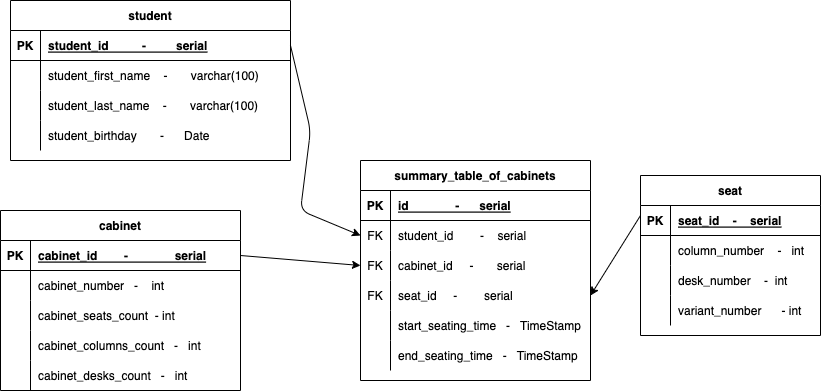

The diagram above was exported from draw.io. Its source (the exported page's mxGraphModel, read from the mxfile embedded in the PNG):
<mxGraphModel dx="898" dy="680" grid="1" gridSize="10" guides="1" tooltips="1" connect="1" arrows="1" fold="1" page="1" pageScale="1" pageWidth="827" pageHeight="1169" math="0" shadow="0">
  <root>
    <mxCell id="0" />
    <mxCell id="1" parent="0" />
    <mxCell id="2" value="student" style="shape=table;startSize=30;container=1;collapsible=1;childLayout=tableLayout;fixedRows=1;rowLines=0;fontStyle=1;align=center;resizeLast=1;" vertex="1" parent="1">
      <mxGeometry x="10" y="50" width="280" height="160" as="geometry" />
    </mxCell>
    <mxCell id="3" value="" style="shape=partialRectangle;collapsible=0;dropTarget=0;pointerEvents=0;fillColor=none;top=0;left=0;bottom=1;right=0;points=[[0,0.5],[1,0.5]];portConstraint=eastwest;" vertex="1" parent="2">
      <mxGeometry y="30" width="280" height="30" as="geometry" />
    </mxCell>
    <mxCell id="4" value="PK" style="shape=partialRectangle;connectable=0;fillColor=none;top=0;left=0;bottom=0;right=0;fontStyle=1;overflow=hidden;" vertex="1" parent="3">
      <mxGeometry width="30" height="30" as="geometry">
        <mxRectangle width="30" height="30" as="alternateBounds" />
      </mxGeometry>
    </mxCell>
    <mxCell id="5" value="student_id          -         serial" style="shape=partialRectangle;connectable=0;fillColor=none;top=0;left=0;bottom=0;right=0;align=left;spacingLeft=6;fontStyle=5;overflow=hidden;" vertex="1" parent="3">
      <mxGeometry x="30" width="250" height="30" as="geometry">
        <mxRectangle width="250" height="30" as="alternateBounds" />
      </mxGeometry>
    </mxCell>
    <mxCell id="6" value="" style="shape=partialRectangle;collapsible=0;dropTarget=0;pointerEvents=0;fillColor=none;top=0;left=0;bottom=0;right=0;points=[[0,0.5],[1,0.5]];portConstraint=eastwest;" vertex="1" parent="2">
      <mxGeometry y="60" width="280" height="30" as="geometry" />
    </mxCell>
    <mxCell id="7" value="" style="shape=partialRectangle;connectable=0;fillColor=none;top=0;left=0;bottom=0;right=0;editable=1;overflow=hidden;" vertex="1" parent="6">
      <mxGeometry width="30" height="30" as="geometry">
        <mxRectangle width="30" height="30" as="alternateBounds" />
      </mxGeometry>
    </mxCell>
    <mxCell id="8" value="student_first_name    -       varchar(100)" style="shape=partialRectangle;connectable=0;fillColor=none;top=0;left=0;bottom=0;right=0;align=left;spacingLeft=6;overflow=hidden;" vertex="1" parent="6">
      <mxGeometry x="30" width="250" height="30" as="geometry">
        <mxRectangle width="250" height="30" as="alternateBounds" />
      </mxGeometry>
    </mxCell>
    <mxCell id="9" value="" style="shape=partialRectangle;collapsible=0;dropTarget=0;pointerEvents=0;fillColor=none;top=0;left=0;bottom=0;right=0;points=[[0,0.5],[1,0.5]];portConstraint=eastwest;" vertex="1" parent="2">
      <mxGeometry y="90" width="280" height="30" as="geometry" />
    </mxCell>
    <mxCell id="10" value="" style="shape=partialRectangle;connectable=0;fillColor=none;top=0;left=0;bottom=0;right=0;editable=1;overflow=hidden;" vertex="1" parent="9">
      <mxGeometry width="30" height="30" as="geometry">
        <mxRectangle width="30" height="30" as="alternateBounds" />
      </mxGeometry>
    </mxCell>
    <mxCell id="11" value="student_last_name    -       varchar(100)" style="shape=partialRectangle;connectable=0;fillColor=none;top=0;left=0;bottom=0;right=0;align=left;spacingLeft=6;overflow=hidden;" vertex="1" parent="9">
      <mxGeometry x="30" width="250" height="30" as="geometry">
        <mxRectangle width="250" height="30" as="alternateBounds" />
      </mxGeometry>
    </mxCell>
    <mxCell id="12" value="" style="shape=partialRectangle;collapsible=0;dropTarget=0;pointerEvents=0;fillColor=none;top=0;left=0;bottom=0;right=0;points=[[0,0.5],[1,0.5]];portConstraint=eastwest;" vertex="1" parent="2">
      <mxGeometry y="120" width="280" height="30" as="geometry" />
    </mxCell>
    <mxCell id="13" value="" style="shape=partialRectangle;connectable=0;fillColor=none;top=0;left=0;bottom=0;right=0;editable=1;overflow=hidden;" vertex="1" parent="12">
      <mxGeometry width="30" height="30" as="geometry">
        <mxRectangle width="30" height="30" as="alternateBounds" />
      </mxGeometry>
    </mxCell>
    <mxCell id="14" value="student_birthday       -      Date" style="shape=partialRectangle;connectable=0;fillColor=none;top=0;left=0;bottom=0;right=0;align=left;spacingLeft=6;overflow=hidden;" vertex="1" parent="12">
      <mxGeometry x="30" width="250" height="30" as="geometry">
        <mxRectangle width="250" height="30" as="alternateBounds" />
      </mxGeometry>
    </mxCell>
    <mxCell id="37" value="cabinet" style="shape=table;startSize=30;container=1;collapsible=1;childLayout=tableLayout;fixedRows=1;rowLines=0;fontStyle=1;align=center;resizeLast=1;" vertex="1" parent="1">
      <mxGeometry y="260" width="240" height="180" as="geometry" />
    </mxCell>
    <mxCell id="38" value="" style="shape=partialRectangle;collapsible=0;dropTarget=0;pointerEvents=0;fillColor=none;top=0;left=0;bottom=1;right=0;points=[[0,0.5],[1,0.5]];portConstraint=eastwest;" vertex="1" parent="37">
      <mxGeometry y="30" width="240" height="30" as="geometry" />
    </mxCell>
    <mxCell id="39" value="PK" style="shape=partialRectangle;connectable=0;fillColor=none;top=0;left=0;bottom=0;right=0;fontStyle=1;overflow=hidden;" vertex="1" parent="38">
      <mxGeometry width="30" height="30" as="geometry">
        <mxRectangle width="30" height="30" as="alternateBounds" />
      </mxGeometry>
    </mxCell>
    <mxCell id="40" value="cabinet_id        -              serial" style="shape=partialRectangle;connectable=0;fillColor=none;top=0;left=0;bottom=0;right=0;align=left;spacingLeft=6;fontStyle=5;overflow=hidden;" vertex="1" parent="38">
      <mxGeometry x="30" width="210" height="30" as="geometry">
        <mxRectangle width="210" height="30" as="alternateBounds" />
      </mxGeometry>
    </mxCell>
    <mxCell id="41" value="" style="shape=partialRectangle;collapsible=0;dropTarget=0;pointerEvents=0;fillColor=none;top=0;left=0;bottom=0;right=0;points=[[0,0.5],[1,0.5]];portConstraint=eastwest;" vertex="1" parent="37">
      <mxGeometry y="60" width="240" height="30" as="geometry" />
    </mxCell>
    <mxCell id="42" value="" style="shape=partialRectangle;connectable=0;fillColor=none;top=0;left=0;bottom=0;right=0;editable=1;overflow=hidden;" vertex="1" parent="41">
      <mxGeometry width="30" height="30" as="geometry">
        <mxRectangle width="30" height="30" as="alternateBounds" />
      </mxGeometry>
    </mxCell>
    <mxCell id="43" value="cabinet_number   -    int" style="shape=partialRectangle;connectable=0;fillColor=none;top=0;left=0;bottom=0;right=0;align=left;spacingLeft=6;overflow=hidden;" vertex="1" parent="41">
      <mxGeometry x="30" width="210" height="30" as="geometry">
        <mxRectangle width="210" height="30" as="alternateBounds" />
      </mxGeometry>
    </mxCell>
    <mxCell id="44" value="" style="shape=partialRectangle;collapsible=0;dropTarget=0;pointerEvents=0;fillColor=none;top=0;left=0;bottom=0;right=0;points=[[0,0.5],[1,0.5]];portConstraint=eastwest;" vertex="1" parent="37">
      <mxGeometry y="90" width="240" height="30" as="geometry" />
    </mxCell>
    <mxCell id="45" value="" style="shape=partialRectangle;connectable=0;fillColor=none;top=0;left=0;bottom=0;right=0;editable=1;overflow=hidden;" vertex="1" parent="44">
      <mxGeometry width="30" height="30" as="geometry">
        <mxRectangle width="30" height="30" as="alternateBounds" />
      </mxGeometry>
    </mxCell>
    <mxCell id="46" value="cabinet_seats_count  - int" style="shape=partialRectangle;connectable=0;fillColor=none;top=0;left=0;bottom=0;right=0;align=left;spacingLeft=6;overflow=hidden;" vertex="1" parent="44">
      <mxGeometry x="30" width="210" height="30" as="geometry">
        <mxRectangle width="210" height="30" as="alternateBounds" />
      </mxGeometry>
    </mxCell>
    <mxCell id="63" value="" style="shape=partialRectangle;collapsible=0;dropTarget=0;pointerEvents=0;fillColor=none;top=0;left=0;bottom=0;right=0;points=[[0,0.5],[1,0.5]];portConstraint=eastwest;" vertex="1" parent="37">
      <mxGeometry y="120" width="240" height="30" as="geometry" />
    </mxCell>
    <mxCell id="64" value="" style="shape=partialRectangle;connectable=0;fillColor=none;top=0;left=0;bottom=0;right=0;editable=1;overflow=hidden;" vertex="1" parent="63">
      <mxGeometry width="30" height="30" as="geometry">
        <mxRectangle width="30" height="30" as="alternateBounds" />
      </mxGeometry>
    </mxCell>
    <mxCell id="65" value="cabinet_columns_count   -   int" style="shape=partialRectangle;connectable=0;fillColor=none;top=0;left=0;bottom=0;right=0;align=left;spacingLeft=6;overflow=hidden;" vertex="1" parent="63">
      <mxGeometry x="30" width="210" height="30" as="geometry">
        <mxRectangle width="210" height="30" as="alternateBounds" />
      </mxGeometry>
    </mxCell>
    <mxCell id="47" value="" style="shape=partialRectangle;collapsible=0;dropTarget=0;pointerEvents=0;fillColor=none;top=0;left=0;bottom=0;right=0;points=[[0,0.5],[1,0.5]];portConstraint=eastwest;" vertex="1" parent="37">
      <mxGeometry y="150" width="240" height="30" as="geometry" />
    </mxCell>
    <mxCell id="48" value="" style="shape=partialRectangle;connectable=0;fillColor=none;top=0;left=0;bottom=0;right=0;editable=1;overflow=hidden;" vertex="1" parent="47">
      <mxGeometry width="30" height="30" as="geometry">
        <mxRectangle width="30" height="30" as="alternateBounds" />
      </mxGeometry>
    </mxCell>
    <mxCell id="49" value="cabinet_desks_count   -   int" style="shape=partialRectangle;connectable=0;fillColor=none;top=0;left=0;bottom=0;right=0;align=left;spacingLeft=6;overflow=hidden;" vertex="1" parent="47">
      <mxGeometry x="30" width="210" height="30" as="geometry">
        <mxRectangle width="210" height="30" as="alternateBounds" />
      </mxGeometry>
    </mxCell>
    <mxCell id="50" value="summary_table_of_cabinets" style="shape=table;startSize=30;container=1;collapsible=1;childLayout=tableLayout;fixedRows=1;rowLines=0;fontStyle=1;align=center;resizeLast=1;" vertex="1" parent="1">
      <mxGeometry x="360" y="210" width="230" height="220" as="geometry" />
    </mxCell>
    <mxCell id="51" value="" style="shape=partialRectangle;collapsible=0;dropTarget=0;pointerEvents=0;fillColor=none;top=0;left=0;bottom=1;right=0;points=[[0,0.5],[1,0.5]];portConstraint=eastwest;" vertex="1" parent="50">
      <mxGeometry y="30" width="230" height="30" as="geometry" />
    </mxCell>
    <mxCell id="52" value="PK" style="shape=partialRectangle;connectable=0;fillColor=none;top=0;left=0;bottom=0;right=0;fontStyle=1;overflow=hidden;" vertex="1" parent="51">
      <mxGeometry width="30" height="30" as="geometry">
        <mxRectangle width="30" height="30" as="alternateBounds" />
      </mxGeometry>
    </mxCell>
    <mxCell id="53" value="id              -      serial" style="shape=partialRectangle;connectable=0;fillColor=none;top=0;left=0;bottom=0;right=0;align=left;spacingLeft=6;fontStyle=5;overflow=hidden;" vertex="1" parent="51">
      <mxGeometry x="30" width="200" height="30" as="geometry">
        <mxRectangle width="200" height="30" as="alternateBounds" />
      </mxGeometry>
    </mxCell>
    <mxCell id="54" value="" style="shape=partialRectangle;collapsible=0;dropTarget=0;pointerEvents=0;fillColor=none;top=0;left=0;bottom=0;right=0;points=[[0,0.5],[1,0.5]];portConstraint=eastwest;" vertex="1" parent="50">
      <mxGeometry y="60" width="230" height="30" as="geometry" />
    </mxCell>
    <mxCell id="55" value="FK" style="shape=partialRectangle;connectable=0;fillColor=none;top=0;left=0;bottom=0;right=0;editable=1;overflow=hidden;" vertex="1" parent="54">
      <mxGeometry width="30" height="30" as="geometry">
        <mxRectangle width="30" height="30" as="alternateBounds" />
      </mxGeometry>
    </mxCell>
    <mxCell id="56" value="student_id        -    serial" style="shape=partialRectangle;connectable=0;fillColor=none;top=0;left=0;bottom=0;right=0;align=left;spacingLeft=6;overflow=hidden;" vertex="1" parent="54">
      <mxGeometry x="30" width="200" height="30" as="geometry">
        <mxRectangle width="200" height="30" as="alternateBounds" />
      </mxGeometry>
    </mxCell>
    <mxCell id="57" value="" style="shape=partialRectangle;collapsible=0;dropTarget=0;pointerEvents=0;fillColor=none;top=0;left=0;bottom=0;right=0;points=[[0,0.5],[1,0.5]];portConstraint=eastwest;" vertex="1" parent="50">
      <mxGeometry y="90" width="230" height="30" as="geometry" />
    </mxCell>
    <mxCell id="58" value="FK" style="shape=partialRectangle;connectable=0;fillColor=none;top=0;left=0;bottom=0;right=0;editable=1;overflow=hidden;" vertex="1" parent="57">
      <mxGeometry width="30" height="30" as="geometry">
        <mxRectangle width="30" height="30" as="alternateBounds" />
      </mxGeometry>
    </mxCell>
    <mxCell id="59" value="cabinet_id     -       serial" style="shape=partialRectangle;connectable=0;fillColor=none;top=0;left=0;bottom=0;right=0;align=left;spacingLeft=6;overflow=hidden;" vertex="1" parent="57">
      <mxGeometry x="30" width="200" height="30" as="geometry">
        <mxRectangle width="200" height="30" as="alternateBounds" />
      </mxGeometry>
    </mxCell>
    <mxCell id="60" value="" style="shape=partialRectangle;collapsible=0;dropTarget=0;pointerEvents=0;fillColor=none;top=0;left=0;bottom=0;right=0;points=[[0,0.5],[1,0.5]];portConstraint=eastwest;" vertex="1" parent="50">
      <mxGeometry y="120" width="230" height="30" as="geometry" />
    </mxCell>
    <mxCell id="61" value="FK" style="shape=partialRectangle;connectable=0;fillColor=none;top=0;left=0;bottom=0;right=0;editable=1;overflow=hidden;" vertex="1" parent="60">
      <mxGeometry width="30" height="30" as="geometry">
        <mxRectangle width="30" height="30" as="alternateBounds" />
      </mxGeometry>
    </mxCell>
    <mxCell id="62" value="seat_id     -        serial" style="shape=partialRectangle;connectable=0;fillColor=none;top=0;left=0;bottom=0;right=0;align=left;spacingLeft=6;overflow=hidden;" vertex="1" parent="60">
      <mxGeometry x="30" width="200" height="30" as="geometry">
        <mxRectangle width="200" height="30" as="alternateBounds" />
      </mxGeometry>
    </mxCell>
    <mxCell id="85" value="" style="shape=partialRectangle;collapsible=0;dropTarget=0;pointerEvents=0;fillColor=none;top=0;left=0;bottom=0;right=0;points=[[0,0.5],[1,0.5]];portConstraint=eastwest;" vertex="1" parent="50">
      <mxGeometry y="150" width="230" height="30" as="geometry" />
    </mxCell>
    <mxCell id="86" value="" style="shape=partialRectangle;connectable=0;fillColor=none;top=0;left=0;bottom=0;right=0;editable=1;overflow=hidden;" vertex="1" parent="85">
      <mxGeometry width="30" height="30" as="geometry">
        <mxRectangle width="30" height="30" as="alternateBounds" />
      </mxGeometry>
    </mxCell>
    <mxCell id="87" value="start_seating_time   -   TimeStamp" style="shape=partialRectangle;connectable=0;fillColor=none;top=0;left=0;bottom=0;right=0;align=left;spacingLeft=6;overflow=hidden;" vertex="1" parent="85">
      <mxGeometry x="30" width="200" height="30" as="geometry">
        <mxRectangle width="200" height="30" as="alternateBounds" />
      </mxGeometry>
    </mxCell>
    <mxCell id="82" value="" style="shape=partialRectangle;collapsible=0;dropTarget=0;pointerEvents=0;fillColor=none;top=0;left=0;bottom=0;right=0;points=[[0,0.5],[1,0.5]];portConstraint=eastwest;" vertex="1" parent="50">
      <mxGeometry y="180" width="230" height="30" as="geometry" />
    </mxCell>
    <mxCell id="83" value="" style="shape=partialRectangle;connectable=0;fillColor=none;top=0;left=0;bottom=0;right=0;editable=1;overflow=hidden;" vertex="1" parent="82">
      <mxGeometry width="30" height="30" as="geometry">
        <mxRectangle width="30" height="30" as="alternateBounds" />
      </mxGeometry>
    </mxCell>
    <mxCell id="84" value="end_seating_time   -   TimeStamp" style="shape=partialRectangle;connectable=0;fillColor=none;top=0;left=0;bottom=0;right=0;align=left;spacingLeft=6;overflow=hidden;" vertex="1" parent="82">
      <mxGeometry x="30" width="200" height="30" as="geometry">
        <mxRectangle width="200" height="30" as="alternateBounds" />
      </mxGeometry>
    </mxCell>
    <mxCell id="66" style="edgeStyle=none;html=1;exitX=1;exitY=0.5;exitDx=0;exitDy=0;entryX=0;entryY=0.5;entryDx=0;entryDy=0;" edge="1" parent="1" source="38" target="57">
      <mxGeometry relative="1" as="geometry" />
    </mxCell>
    <mxCell id="67" style="edgeStyle=none;html=1;exitX=1;exitY=0.5;exitDx=0;exitDy=0;entryX=0;entryY=0.5;entryDx=0;entryDy=0;" edge="1" parent="1" source="3" target="54">
      <mxGeometry relative="1" as="geometry">
        <Array as="points">
          <mxPoint x="310" y="180" />
          <mxPoint x="300" y="260" />
        </Array>
      </mxGeometry>
    </mxCell>
    <mxCell id="81" style="edgeStyle=none;html=1;exitX=0;exitY=0.25;exitDx=0;exitDy=0;entryX=1;entryY=0.5;entryDx=0;entryDy=0;" edge="1" parent="1" source="68" target="60">
      <mxGeometry relative="1" as="geometry" />
    </mxCell>
    <mxCell id="68" value="seat" style="shape=table;startSize=30;container=1;collapsible=1;childLayout=tableLayout;fixedRows=1;rowLines=0;fontStyle=1;align=center;resizeLast=1;" vertex="1" parent="1">
      <mxGeometry x="640" y="225" width="180" height="160" as="geometry" />
    </mxCell>
    <mxCell id="69" value="" style="shape=partialRectangle;collapsible=0;dropTarget=0;pointerEvents=0;fillColor=none;top=0;left=0;bottom=1;right=0;points=[[0,0.5],[1,0.5]];portConstraint=eastwest;" vertex="1" parent="68">
      <mxGeometry y="30" width="180" height="30" as="geometry" />
    </mxCell>
    <mxCell id="70" value="PK" style="shape=partialRectangle;connectable=0;fillColor=none;top=0;left=0;bottom=0;right=0;fontStyle=1;overflow=hidden;" vertex="1" parent="69">
      <mxGeometry width="30" height="30" as="geometry">
        <mxRectangle width="30" height="30" as="alternateBounds" />
      </mxGeometry>
    </mxCell>
    <mxCell id="71" value="seat_id    -    serial" style="shape=partialRectangle;connectable=0;fillColor=none;top=0;left=0;bottom=0;right=0;align=left;spacingLeft=6;fontStyle=5;overflow=hidden;" vertex="1" parent="69">
      <mxGeometry x="30" width="150" height="30" as="geometry">
        <mxRectangle width="150" height="30" as="alternateBounds" />
      </mxGeometry>
    </mxCell>
    <mxCell id="72" value="" style="shape=partialRectangle;collapsible=0;dropTarget=0;pointerEvents=0;fillColor=none;top=0;left=0;bottom=0;right=0;points=[[0,0.5],[1,0.5]];portConstraint=eastwest;" vertex="1" parent="68">
      <mxGeometry y="60" width="180" height="30" as="geometry" />
    </mxCell>
    <mxCell id="73" value="" style="shape=partialRectangle;connectable=0;fillColor=none;top=0;left=0;bottom=0;right=0;editable=1;overflow=hidden;" vertex="1" parent="72">
      <mxGeometry width="30" height="30" as="geometry">
        <mxRectangle width="30" height="30" as="alternateBounds" />
      </mxGeometry>
    </mxCell>
    <mxCell id="74" value="column_number    -   int" style="shape=partialRectangle;connectable=0;fillColor=none;top=0;left=0;bottom=0;right=0;align=left;spacingLeft=6;overflow=hidden;" vertex="1" parent="72">
      <mxGeometry x="30" width="150" height="30" as="geometry">
        <mxRectangle width="150" height="30" as="alternateBounds" />
      </mxGeometry>
    </mxCell>
    <mxCell id="75" value="" style="shape=partialRectangle;collapsible=0;dropTarget=0;pointerEvents=0;fillColor=none;top=0;left=0;bottom=0;right=0;points=[[0,0.5],[1,0.5]];portConstraint=eastwest;" vertex="1" parent="68">
      <mxGeometry y="90" width="180" height="30" as="geometry" />
    </mxCell>
    <mxCell id="76" value="" style="shape=partialRectangle;connectable=0;fillColor=none;top=0;left=0;bottom=0;right=0;editable=1;overflow=hidden;" vertex="1" parent="75">
      <mxGeometry width="30" height="30" as="geometry">
        <mxRectangle width="30" height="30" as="alternateBounds" />
      </mxGeometry>
    </mxCell>
    <mxCell id="77" value="desk_number    -  int" style="shape=partialRectangle;connectable=0;fillColor=none;top=0;left=0;bottom=0;right=0;align=left;spacingLeft=6;overflow=hidden;" vertex="1" parent="75">
      <mxGeometry x="30" width="150" height="30" as="geometry">
        <mxRectangle width="150" height="30" as="alternateBounds" />
      </mxGeometry>
    </mxCell>
    <mxCell id="78" value="" style="shape=partialRectangle;collapsible=0;dropTarget=0;pointerEvents=0;fillColor=none;top=0;left=0;bottom=0;right=0;points=[[0,0.5],[1,0.5]];portConstraint=eastwest;" vertex="1" parent="68">
      <mxGeometry y="120" width="180" height="30" as="geometry" />
    </mxCell>
    <mxCell id="79" value="" style="shape=partialRectangle;connectable=0;fillColor=none;top=0;left=0;bottom=0;right=0;editable=1;overflow=hidden;" vertex="1" parent="78">
      <mxGeometry width="30" height="30" as="geometry">
        <mxRectangle width="30" height="30" as="alternateBounds" />
      </mxGeometry>
    </mxCell>
    <mxCell id="80" value="variant_number      - int" style="shape=partialRectangle;connectable=0;fillColor=none;top=0;left=0;bottom=0;right=0;align=left;spacingLeft=6;overflow=hidden;" vertex="1" parent="78">
      <mxGeometry x="30" width="150" height="30" as="geometry">
        <mxRectangle width="150" height="30" as="alternateBounds" />
      </mxGeometry>
    </mxCell>
  </root>
</mxGraphModel>